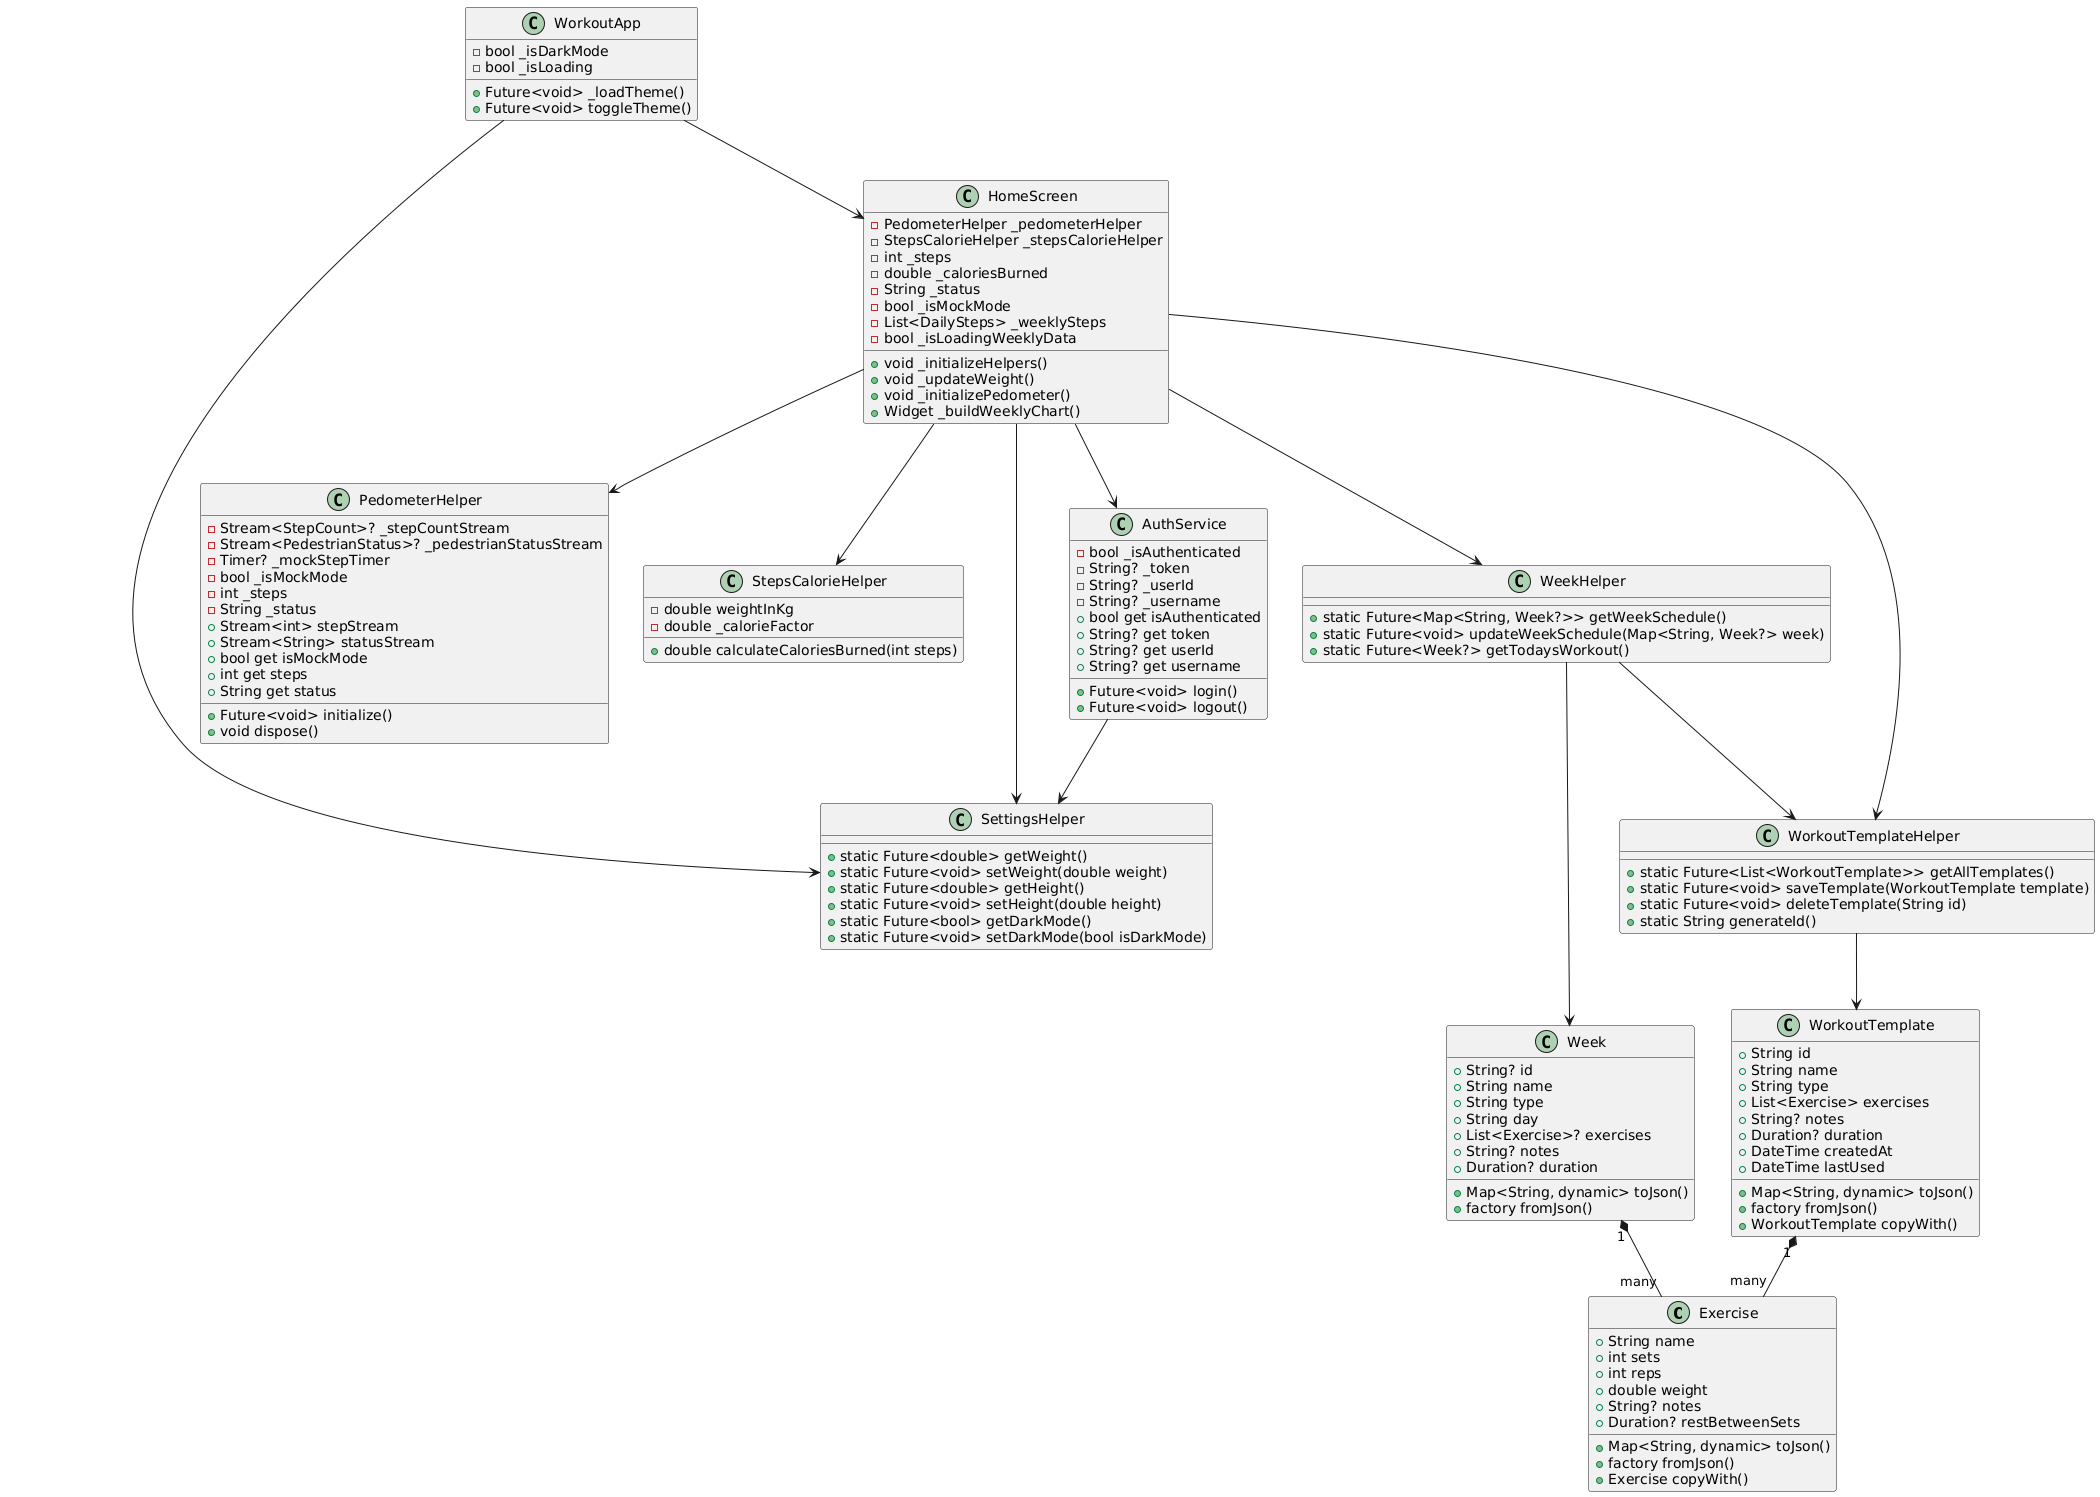

The diagram above was rendered by PlantUML. Its source (embedded in the PNG):
@startuml
' Models
class Exercise {
  +String name
  +int sets
  +int reps
  +double weight
  +String? notes
  +Duration? restBetweenSets
  +Map<String, dynamic> toJson()
  +factory fromJson()
  +Exercise copyWith()
}

class WorkoutTemplate {
  +String id
  +String name
  +String type
  +List<Exercise> exercises
  +String? notes
  +Duration? duration
  +DateTime createdAt
  +DateTime lastUsed
  +Map<String, dynamic> toJson()
  +factory fromJson()
  +WorkoutTemplate copyWith()
}

class Week {
  +String? id
  +String name
  +String type
  +String day
  +List<Exercise>? exercises
  +String? notes
  +Duration? duration
  +Map<String, dynamic> toJson()
  +factory fromJson()
}

' Helpers
class PedometerHelper {
  -Stream<StepCount>? _stepCountStream
  -Stream<PedestrianStatus>? _pedestrianStatusStream
  -Timer? _mockStepTimer
  -bool _isMockMode
  -int _steps
  -String _status
  +Stream<int> stepStream
  +Stream<String> statusStream
  +bool get isMockMode
  +int get steps
  +String get status
  +Future<void> initialize()
  +void dispose()
}

class StepsCalorieHelper {
  -double weightInKg
  -double _calorieFactor
  +double calculateCaloriesBurned(int steps)
}

class SettingsHelper {
  +static Future<double> getWeight()
  +static Future<void> setWeight(double weight)
  +static Future<double> getHeight()
  +static Future<void> setHeight(double height)
  +static Future<bool> getDarkMode()
  +static Future<void> setDarkMode(bool isDarkMode)
}

class WeekHelper {
  +static Future<Map<String, Week?>> getWeekSchedule()
  +static Future<void> updateWeekSchedule(Map<String, Week?> week)
  +static Future<Week?> getTodaysWorkout()
}

class WorkoutTemplateHelper {
  +static Future<List<WorkoutTemplate>> getAllTemplates()
  +static Future<void> saveTemplate(WorkoutTemplate template)
  +static Future<void> deleteTemplate(String id)
  +static String generateId()
}

' Services
class AuthService {
  -bool _isAuthenticated
  -String? _token
  -String? _userId
  -String? _username
  +bool get isAuthenticated
  +String? get token
  +String? get userId
  +String? get username
  +Future<void> login()
  +Future<void> logout()
}

' Screens
class HomeScreen {
  -PedometerHelper _pedometerHelper
  -StepsCalorieHelper _stepsCalorieHelper
  -int _steps
  -double _caloriesBurned
  -String _status
  -bool _isMockMode
  -List<DailySteps> _weeklySteps
  -bool _isLoadingWeeklyData
  +void _initializeHelpers()
  +void _updateWeight()
  +void _initializePedometer()
  +Widget _buildWeeklyChart()
}

class WorkoutApp {
  -bool _isDarkMode
  -bool _isLoading
  +Future<void> _loadTheme()
  +Future<void> toggleTheme()
}

' Relationships
WorkoutTemplate "1" *-- "many" Exercise
Week "1" *-- "many" Exercise

HomeScreen --> PedometerHelper
HomeScreen --> StepsCalorieHelper
HomeScreen --> SettingsHelper
HomeScreen --> WeekHelper
HomeScreen --> WorkoutTemplateHelper
HomeScreen --> AuthService

WorkoutApp --> SettingsHelper
WorkoutApp --> HomeScreen

' New Associations
AuthService --> SettingsHelper
WorkoutTemplateHelper --> WorkoutTemplate
WeekHelper --> Week
WeekHelper --> WorkoutTemplateHelper
@enduml